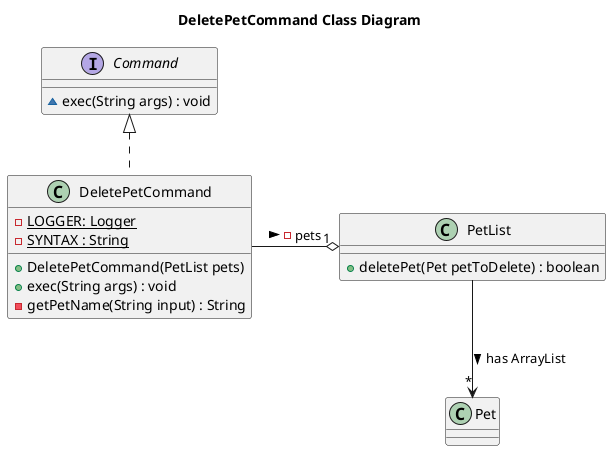

The diagram above was rendered by PlantUML. Its source (embedded in the PNG):
@startuml
title DeletePetCommand Class Diagram

interface Command {
    ~ exec(String args) : void
}

class DeletePetCommand {
    - {static} LOGGER: Logger
    - {static} SYNTAX : String
    + DeletePetCommand(PetList pets)
    + exec(String args) : void
    - getPetName(String input) : String
}

class PetList {
    + deletePet(Pet petToDelete) : boolean
}

class Pet {

}

Command <|.. DeletePetCommand

DeletePetCommand --o "1" PetList : -pets >

PetList --> "*" Pet : has ArrayList >


DeletePetCommand -right[hidden]- PetList


@enduml